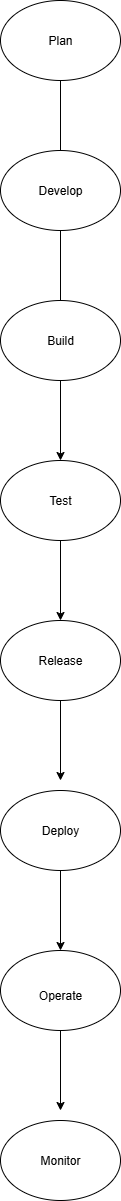

The diagram above was exported from draw.io. Its source (the exported page's mxGraphModel, read from the mxfile embedded in the PNG):
<mxGraphModel dx="1042" dy="562" grid="1" gridSize="10" guides="1" tooltips="1" connect="1" arrows="1" fold="1" page="1" pageScale="1" pageWidth="827" pageHeight="1169" math="0" shadow="0">
  <root>
    <mxCell id="0" />
    <mxCell id="1" parent="0" />
    <mxCell id="MMozoHdHPQY6dG33DPOE-2" value="" style="ellipse;whiteSpace=wrap;html=1;" vertex="1" parent="1">
      <mxGeometry x="340" y="40" width="120" height="80" as="geometry" />
    </mxCell>
    <mxCell id="MMozoHdHPQY6dG33DPOE-3" value="" style="endArrow=classic;html=1;rounded=0;exitX=0.5;exitY=1;exitDx=0;exitDy=0;" edge="1" parent="1" source="MMozoHdHPQY6dG33DPOE-2">
      <mxGeometry width="50" height="50" relative="1" as="geometry">
        <mxPoint x="410" y="120" as="sourcePoint" />
        <mxPoint x="400" y="200" as="targetPoint" />
      </mxGeometry>
    </mxCell>
    <mxCell id="MMozoHdHPQY6dG33DPOE-6" value="" style="ellipse;whiteSpace=wrap;html=1;" vertex="1" parent="1">
      <mxGeometry x="340" y="190" width="120" height="80" as="geometry" />
    </mxCell>
    <mxCell id="MMozoHdHPQY6dG33DPOE-7" value="" style="endArrow=classic;html=1;rounded=0;exitX=0.5;exitY=1;exitDx=0;exitDy=0;" edge="1" parent="1" source="MMozoHdHPQY6dG33DPOE-6">
      <mxGeometry width="50" height="50" relative="1" as="geometry">
        <mxPoint x="410" y="270" as="sourcePoint" />
        <mxPoint x="400" y="350" as="targetPoint" />
      </mxGeometry>
    </mxCell>
    <mxCell id="MMozoHdHPQY6dG33DPOE-9" value="Plan" style="text;html=1;align=center;verticalAlign=middle;whiteSpace=wrap;rounded=0;" vertex="1" parent="1">
      <mxGeometry x="370" y="65" width="60" height="30" as="geometry" />
    </mxCell>
    <mxCell id="MMozoHdHPQY6dG33DPOE-10" value="" style="ellipse;whiteSpace=wrap;html=1;" vertex="1" parent="1">
      <mxGeometry x="340" y="340" width="120" height="80" as="geometry" />
    </mxCell>
    <mxCell id="MMozoHdHPQY6dG33DPOE-11" value="" style="endArrow=classic;html=1;rounded=0;exitX=0.5;exitY=1;exitDx=0;exitDy=0;" edge="1" parent="1" source="MMozoHdHPQY6dG33DPOE-10">
      <mxGeometry width="50" height="50" relative="1" as="geometry">
        <mxPoint x="410" y="420" as="sourcePoint" />
        <mxPoint x="400" y="500" as="targetPoint" />
      </mxGeometry>
    </mxCell>
    <mxCell id="MMozoHdHPQY6dG33DPOE-12" value="" style="ellipse;whiteSpace=wrap;html=1;" vertex="1" parent="1">
      <mxGeometry x="340" y="500" width="120" height="80" as="geometry" />
    </mxCell>
    <mxCell id="MMozoHdHPQY6dG33DPOE-13" value="" style="endArrow=classic;html=1;rounded=0;exitX=0.5;exitY=1;exitDx=0;exitDy=0;" edge="1" parent="1" source="MMozoHdHPQY6dG33DPOE-12">
      <mxGeometry width="50" height="50" relative="1" as="geometry">
        <mxPoint x="410" y="580" as="sourcePoint" />
        <mxPoint x="400" y="660" as="targetPoint" />
      </mxGeometry>
    </mxCell>
    <mxCell id="MMozoHdHPQY6dG33DPOE-14" value="" style="ellipse;whiteSpace=wrap;html=1;" vertex="1" parent="1">
      <mxGeometry x="340" y="660" width="120" height="80" as="geometry" />
    </mxCell>
    <mxCell id="MMozoHdHPQY6dG33DPOE-15" value="" style="endArrow=classic;html=1;rounded=0;exitX=0.5;exitY=1;exitDx=0;exitDy=0;" edge="1" parent="1" source="MMozoHdHPQY6dG33DPOE-14">
      <mxGeometry width="50" height="50" relative="1" as="geometry">
        <mxPoint x="410" y="740" as="sourcePoint" />
        <mxPoint x="400" y="820" as="targetPoint" />
      </mxGeometry>
    </mxCell>
    <mxCell id="MMozoHdHPQY6dG33DPOE-16" value="" style="ellipse;whiteSpace=wrap;html=1;" vertex="1" parent="1">
      <mxGeometry x="340" y="830" width="120" height="80" as="geometry" />
    </mxCell>
    <mxCell id="MMozoHdHPQY6dG33DPOE-17" value="" style="endArrow=classic;html=1;rounded=0;exitX=0.5;exitY=1;exitDx=0;exitDy=0;" edge="1" parent="1" source="MMozoHdHPQY6dG33DPOE-16">
      <mxGeometry width="50" height="50" relative="1" as="geometry">
        <mxPoint x="410" y="910" as="sourcePoint" />
        <mxPoint x="400" y="990" as="targetPoint" />
      </mxGeometry>
    </mxCell>
    <mxCell id="MMozoHdHPQY6dG33DPOE-18" value="" style="ellipse;whiteSpace=wrap;html=1;" vertex="1" parent="1">
      <mxGeometry x="340" y="990" width="120" height="80" as="geometry" />
    </mxCell>
    <mxCell id="MMozoHdHPQY6dG33DPOE-19" value="" style="endArrow=classic;html=1;rounded=0;exitX=0.5;exitY=1;exitDx=0;exitDy=0;" edge="1" parent="1" source="MMozoHdHPQY6dG33DPOE-18">
      <mxGeometry width="50" height="50" relative="1" as="geometry">
        <mxPoint x="410" y="1070" as="sourcePoint" />
        <mxPoint x="400" y="1150" as="targetPoint" />
      </mxGeometry>
    </mxCell>
    <mxCell id="MMozoHdHPQY6dG33DPOE-20" value="" style="ellipse;whiteSpace=wrap;html=1;" vertex="1" parent="1">
      <mxGeometry x="340" y="1160" width="120" height="80" as="geometry" />
    </mxCell>
    <mxCell id="MMozoHdHPQY6dG33DPOE-24" value="Build" style="text;html=1;align=center;verticalAlign=middle;whiteSpace=wrap;rounded=0;" vertex="1" parent="1">
      <mxGeometry x="370" y="365" width="60" height="30" as="geometry" />
    </mxCell>
    <mxCell id="MMozoHdHPQY6dG33DPOE-25" value="Test" style="text;html=1;align=center;verticalAlign=middle;whiteSpace=wrap;rounded=0;" vertex="1" parent="1">
      <mxGeometry x="370" y="525" width="60" height="30" as="geometry" />
    </mxCell>
    <mxCell id="MMozoHdHPQY6dG33DPOE-26" value="Develop" style="text;html=1;align=center;verticalAlign=middle;whiteSpace=wrap;rounded=0;" vertex="1" parent="1">
      <mxGeometry x="370" y="215" width="60" height="30" as="geometry" />
    </mxCell>
    <mxCell id="MMozoHdHPQY6dG33DPOE-27" value="Deploy" style="text;html=1;align=center;verticalAlign=middle;whiteSpace=wrap;rounded=0;" vertex="1" parent="1">
      <mxGeometry x="370" y="855" width="60" height="30" as="geometry" />
    </mxCell>
    <mxCell id="MMozoHdHPQY6dG33DPOE-28" value="Release" style="text;html=1;align=center;verticalAlign=middle;whiteSpace=wrap;rounded=0;" vertex="1" parent="1">
      <mxGeometry x="370" y="685" width="60" height="30" as="geometry" />
    </mxCell>
    <mxCell id="MMozoHdHPQY6dG33DPOE-29" value="Monitor" style="text;html=1;align=center;verticalAlign=middle;whiteSpace=wrap;rounded=0;" vertex="1" parent="1">
      <mxGeometry x="370" y="1185" width="60" height="30" as="geometry" />
    </mxCell>
    <mxCell id="MMozoHdHPQY6dG33DPOE-30" value="Operate" style="text;html=1;align=center;verticalAlign=middle;whiteSpace=wrap;rounded=0;" vertex="1" parent="1">
      <mxGeometry x="370" y="1020" width="60" height="30" as="geometry" />
    </mxCell>
  </root>
</mxGraphModel>